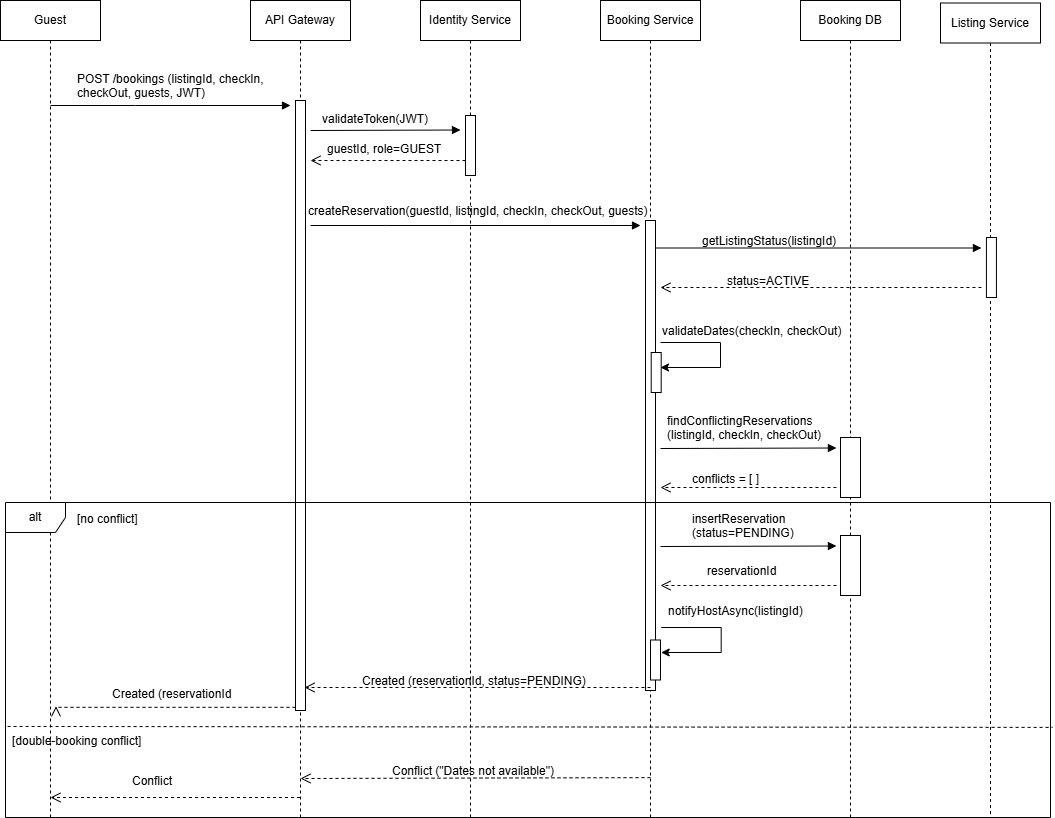

The diagram above was exported from draw.io. Its source (the exported page's mxGraphModel, read from the mxfile embedded in the PNG):
<mxGraphModel dx="969" dy="614" grid="1" gridSize="10" guides="1" tooltips="1" connect="1" arrows="1" fold="1" page="1" pageScale="1" pageWidth="1100" pageHeight="850" math="0" shadow="0">
  <root>
    <mxCell id="0" />
    <mxCell id="1" parent="0" />
    <mxCell id="2fwGe2Zom-wkBrb_y7Ql-1" value="&lt;div&gt;Guest&lt;/div&gt;" style="shape=umlLifeline;perimeter=lifelinePerimeter;whiteSpace=wrap;html=1;container=0;dropTarget=0;collapsible=0;recursiveResize=0;outlineConnect=0;portConstraint=eastwest;newEdgeStyle={&quot;edgeStyle&quot;:&quot;elbowEdgeStyle&quot;,&quot;elbow&quot;:&quot;vertical&quot;,&quot;curved&quot;:0,&quot;rounded&quot;:0};" parent="1" vertex="1">
      <mxGeometry x="10" y="17" width="100" height="817" as="geometry" />
    </mxCell>
    <mxCell id="2fwGe2Zom-wkBrb_y7Ql-2" value="API Gateway" style="shape=umlLifeline;perimeter=lifelinePerimeter;whiteSpace=wrap;html=1;container=0;dropTarget=0;collapsible=0;recursiveResize=0;outlineConnect=0;portConstraint=eastwest;newEdgeStyle={&quot;edgeStyle&quot;:&quot;elbowEdgeStyle&quot;,&quot;elbow&quot;:&quot;vertical&quot;,&quot;curved&quot;:0,&quot;rounded&quot;:0};" parent="1" vertex="1">
      <mxGeometry x="260" y="17" width="100" height="817" as="geometry" />
    </mxCell>
    <mxCell id="2fwGe2Zom-wkBrb_y7Ql-3" value="" style="html=1;points=[];perimeter=orthogonalPerimeter;outlineConnect=0;targetShapes=umlLifeline;portConstraint=eastwest;newEdgeStyle={&quot;edgeStyle&quot;:&quot;elbowEdgeStyle&quot;,&quot;elbow&quot;:&quot;vertical&quot;,&quot;curved&quot;:0,&quot;rounded&quot;:0};" parent="2fwGe2Zom-wkBrb_y7Ql-2" vertex="1">
      <mxGeometry x="45" y="100" width="10" height="610" as="geometry" />
    </mxCell>
    <mxCell id="2fwGe2Zom-wkBrb_y7Ql-4" value="Identity Service" style="shape=umlLifeline;perimeter=lifelinePerimeter;whiteSpace=wrap;html=1;container=0;dropTarget=0;collapsible=0;recursiveResize=0;outlineConnect=0;portConstraint=eastwest;newEdgeStyle={&quot;edgeStyle&quot;:&quot;elbowEdgeStyle&quot;,&quot;elbow&quot;:&quot;vertical&quot;,&quot;curved&quot;:0,&quot;rounded&quot;:0};" parent="1" vertex="1">
      <mxGeometry x="430" y="17" width="100" height="817" as="geometry" />
    </mxCell>
    <mxCell id="2fwGe2Zom-wkBrb_y7Ql-5" value="Booking Service&lt;div&gt;&lt;/div&gt;" style="shape=umlLifeline;perimeter=lifelinePerimeter;whiteSpace=wrap;html=1;container=0;dropTarget=0;collapsible=0;recursiveResize=0;outlineConnect=0;portConstraint=eastwest;newEdgeStyle={&quot;edgeStyle&quot;:&quot;elbowEdgeStyle&quot;,&quot;elbow&quot;:&quot;vertical&quot;,&quot;curved&quot;:0,&quot;rounded&quot;:0};" parent="1" vertex="1">
      <mxGeometry x="610" y="17" width="100" height="817" as="geometry" />
    </mxCell>
    <mxCell id="2fwGe2Zom-wkBrb_y7Ql-6" value="" style="html=1;points=[];perimeter=orthogonalPerimeter;outlineConnect=0;targetShapes=umlLifeline;portConstraint=eastwest;newEdgeStyle={&quot;edgeStyle&quot;:&quot;elbowEdgeStyle&quot;,&quot;elbow&quot;:&quot;vertical&quot;,&quot;curved&quot;:0,&quot;rounded&quot;:0};" parent="2fwGe2Zom-wkBrb_y7Ql-5" vertex="1">
      <mxGeometry x="45" y="220" width="10" height="470" as="geometry" />
    </mxCell>
    <mxCell id="2fwGe2Zom-wkBrb_y7Ql-7" value="" style="html=1;points=[];perimeter=orthogonalPerimeter;outlineConnect=0;targetShapes=umlLifeline;portConstraint=eastwest;newEdgeStyle={&quot;edgeStyle&quot;:&quot;elbowEdgeStyle&quot;,&quot;elbow&quot;:&quot;vertical&quot;,&quot;curved&quot;:0,&quot;rounded&quot;:0};" parent="2fwGe2Zom-wkBrb_y7Ql-5" vertex="1">
      <mxGeometry x="50.700000000000045" y="352" width="10" height="40" as="geometry" />
    </mxCell>
    <mxCell id="2fwGe2Zom-wkBrb_y7Ql-8" value="Booking DB&lt;div&gt;&lt;/div&gt;" style="shape=umlLifeline;perimeter=lifelinePerimeter;whiteSpace=wrap;html=1;container=0;dropTarget=0;collapsible=0;recursiveResize=0;outlineConnect=0;portConstraint=eastwest;newEdgeStyle={&quot;edgeStyle&quot;:&quot;elbowEdgeStyle&quot;,&quot;elbow&quot;:&quot;vertical&quot;,&quot;curved&quot;:0,&quot;rounded&quot;:0};" parent="1" vertex="1">
      <mxGeometry x="810" y="17" width="100" height="817" as="geometry" />
    </mxCell>
    <mxCell id="OFRC0ZmLs_R7JId0hOX2-4" value="" style="html=1;points=[];perimeter=orthogonalPerimeter;outlineConnect=0;targetShapes=umlLifeline;portConstraint=eastwest;newEdgeStyle={&quot;edgeStyle&quot;:&quot;elbowEdgeStyle&quot;,&quot;elbow&quot;:&quot;vertical&quot;,&quot;curved&quot;:0,&quot;rounded&quot;:0};" parent="2fwGe2Zom-wkBrb_y7Ql-8" vertex="1">
      <mxGeometry x="40" y="437" width="20" height="60" as="geometry" />
    </mxCell>
    <mxCell id="OFRC0ZmLs_R7JId0hOX2-5" value="" style="html=1;verticalAlign=bottom;endArrow=open;dashed=1;endSize=8;edgeStyle=elbowEdgeStyle;elbow=vertical;curved=0;rounded=0;" parent="2fwGe2Zom-wkBrb_y7Ql-8" edge="1">
      <mxGeometry relative="1" as="geometry">
        <mxPoint x="-140" y="487" as="targetPoint" />
        <Array as="points" />
        <mxPoint x="35.92999999999995" y="487" as="sourcePoint" />
      </mxGeometry>
    </mxCell>
    <mxCell id="OFRC0ZmLs_R7JId0hOX2-6" value="" style="html=1;verticalAlign=bottom;endArrow=block;edgeStyle=elbowEdgeStyle;elbow=vertical;curved=0;rounded=0;" parent="2fwGe2Zom-wkBrb_y7Ql-8" edge="1">
      <mxGeometry relative="1" as="geometry">
        <mxPoint x="-140" y="448" as="sourcePoint" />
        <Array as="points">
          <mxPoint x="-244.37" y="447.5" />
          <mxPoint x="-244.37" y="447" />
        </Array>
        <mxPoint x="35.92999999999995" y="448" as="targetPoint" />
      </mxGeometry>
    </mxCell>
    <mxCell id="2fwGe2Zom-wkBrb_y7Ql-10" value="&lt;font style=&quot;font-size: 9px;&quot;&gt;&lt;/font&gt;&lt;div&gt;&lt;/div&gt;" style="html=1;verticalAlign=bottom;endArrow=block;edgeStyle=elbowEdgeStyle;elbow=vertical;curved=0;rounded=0;entryX=1;entryY=1;entryDx=0;entryDy=0;" parent="1" edge="1">
      <mxGeometry relative="1" as="geometry">
        <mxPoint x="59.999999999999986" y="122" as="sourcePoint" />
        <Array as="points">
          <mxPoint x="145" y="122" />
        </Array>
        <mxPoint x="300" y="122" as="targetPoint" />
      </mxGeometry>
    </mxCell>
    <mxCell id="2fwGe2Zom-wkBrb_y7Ql-11" value="" style="html=1;verticalAlign=bottom;endArrow=open;dashed=1;endSize=8;edgeStyle=elbowEdgeStyle;elbow=vertical;curved=0;rounded=0;" parent="1" source="2fwGe2Zom-wkBrb_y7Ql-12" edge="1">
      <mxGeometry relative="1" as="geometry">
        <mxPoint x="319.99999999999994" y="177" as="targetPoint" />
        <Array as="points" />
        <mxPoint x="489.70000000000005" y="177" as="sourcePoint" />
      </mxGeometry>
    </mxCell>
    <mxCell id="2fwGe2Zom-wkBrb_y7Ql-12" value="" style="html=1;points=[];perimeter=orthogonalPerimeter;outlineConnect=0;targetShapes=umlLifeline;portConstraint=eastwest;newEdgeStyle={&quot;edgeStyle&quot;:&quot;elbowEdgeStyle&quot;,&quot;elbow&quot;:&quot;vertical&quot;,&quot;curved&quot;:0,&quot;rounded&quot;:0};" parent="1" vertex="1">
      <mxGeometry x="475.00000000000006" y="132" width="10" height="60" as="geometry" />
    </mxCell>
    <mxCell id="2fwGe2Zom-wkBrb_y7Ql-13" value="" style="html=1;verticalAlign=bottom;endArrow=block;edgeStyle=elbowEdgeStyle;elbow=vertical;curved=0;rounded=0;" parent="1" edge="1">
      <mxGeometry relative="1" as="geometry">
        <mxPoint x="319.99999999999994" y="147" as="sourcePoint" />
        <Array as="points">
          <mxPoint x="324.7" y="146.5" />
          <mxPoint x="324.7" y="146" />
        </Array>
        <mxPoint x="470" y="146" as="targetPoint" />
      </mxGeometry>
    </mxCell>
    <mxCell id="2fwGe2Zom-wkBrb_y7Ql-14" value="validateToken(JWT)" style="text;whiteSpace=wrap;html=1;" parent="1" vertex="1">
      <mxGeometry x="330" y="122" width="140" height="40" as="geometry" />
    </mxCell>
    <mxCell id="2fwGe2Zom-wkBrb_y7Ql-16" value="&lt;br class=&quot;Apple-interchange-newline&quot;&gt;" style="text;whiteSpace=wrap;html=1;" parent="1" vertex="1">
      <mxGeometry x="390" y="442" width="30" height="40" as="geometry" />
    </mxCell>
    <mxCell id="2fwGe2Zom-wkBrb_y7Ql-17" value="&lt;font style=&quot;font-size: 9px;&quot;&gt;&lt;/font&gt;&lt;div&gt;&lt;/div&gt;" style="html=1;verticalAlign=bottom;endArrow=block;edgeStyle=elbowEdgeStyle;elbow=vertical;curved=0;rounded=0;entryX=1;entryY=1;entryDx=0;entryDy=0;" parent="1" edge="1">
      <mxGeometry relative="1" as="geometry">
        <mxPoint x="320" y="242" as="sourcePoint" />
        <Array as="points">
          <mxPoint x="395" y="242" />
        </Array>
        <mxPoint x="650" y="242" as="targetPoint" />
      </mxGeometry>
    </mxCell>
    <mxCell id="2fwGe2Zom-wkBrb_y7Ql-19" value="Listing Service&lt;div&gt;&lt;/div&gt;" style="shape=umlLifeline;perimeter=lifelinePerimeter;whiteSpace=wrap;html=1;container=0;dropTarget=0;collapsible=0;recursiveResize=0;outlineConnect=0;portConstraint=eastwest;newEdgeStyle={&quot;edgeStyle&quot;:&quot;elbowEdgeStyle&quot;,&quot;elbow&quot;:&quot;vertical&quot;,&quot;curved&quot;:0,&quot;rounded&quot;:0};" parent="1" vertex="1">
      <mxGeometry x="950" y="19.5" width="100" height="814.5" as="geometry" />
    </mxCell>
    <mxCell id="2fwGe2Zom-wkBrb_y7Ql-47" value="" style="html=1;verticalAlign=bottom;endArrow=open;dashed=1;endSize=8;edgeStyle=elbowEdgeStyle;elbow=vertical;curved=0;rounded=0;" parent="2fwGe2Zom-wkBrb_y7Ql-19" edge="1">
      <mxGeometry relative="1" as="geometry">
        <mxPoint x="-279.9985714285715" y="284.4957142857145" as="targetPoint" />
        <Array as="points" />
        <mxPoint x="40.930000000000064" y="284.5" as="sourcePoint" />
      </mxGeometry>
    </mxCell>
    <mxCell id="2fwGe2Zom-wkBrb_y7Ql-48" value="" style="html=1;verticalAlign=bottom;endArrow=block;edgeStyle=elbowEdgeStyle;elbow=vertical;curved=0;rounded=0;" parent="2fwGe2Zom-wkBrb_y7Ql-19" edge="1">
      <mxGeometry relative="1" as="geometry">
        <mxPoint x="-284.9985714285715" y="245" as="sourcePoint" />
        <Array as="points">
          <mxPoint x="-239.3699999999999" y="245" />
          <mxPoint x="-239.3699999999999" y="244.5" />
        </Array>
        <mxPoint x="40.930000000000064" y="245.5" as="targetPoint" />
      </mxGeometry>
    </mxCell>
    <mxCell id="2fwGe2Zom-wkBrb_y7Ql-46" value="" style="html=1;points=[];perimeter=orthogonalPerimeter;outlineConnect=0;targetShapes=umlLifeline;portConstraint=eastwest;newEdgeStyle={&quot;edgeStyle&quot;:&quot;elbowEdgeStyle&quot;,&quot;elbow&quot;:&quot;vertical&quot;,&quot;curved&quot;:0,&quot;rounded&quot;:0};" parent="2fwGe2Zom-wkBrb_y7Ql-19" vertex="1">
      <mxGeometry x="45.930000000000064" y="234.5" width="10" height="60" as="geometry" />
    </mxCell>
    <mxCell id="2fwGe2Zom-wkBrb_y7Ql-28" value="alt" style="shape=umlFrame;whiteSpace=wrap;html=1;pointerEvents=0;" parent="1" vertex="1">
      <mxGeometry x="15" y="519" width="1045" height="315" as="geometry" />
    </mxCell>
    <mxCell id="2fwGe2Zom-wkBrb_y7Ql-31" value="&lt;br class=&quot;Apple-interchange-newline&quot;&gt;" style="text;whiteSpace=wrap;html=1;" parent="1" vertex="1">
      <mxGeometry x="810.7" y="627" width="30" height="40" as="geometry" />
    </mxCell>
    <mxCell id="2fwGe2Zom-wkBrb_y7Ql-34" value="" style="endArrow=classic;html=1;rounded=0;" parent="1" edge="1">
      <mxGeometry width="50" height="50" relative="1" as="geometry">
        <mxPoint x="670" y="359" as="sourcePoint" />
        <mxPoint x="670" y="384" as="targetPoint" />
        <Array as="points">
          <mxPoint x="730" y="359" />
          <mxPoint x="730" y="384" />
        </Array>
      </mxGeometry>
    </mxCell>
    <mxCell id="2fwGe2Zom-wkBrb_y7Ql-36" value="" style="html=1;verticalAlign=bottom;endArrow=open;dashed=1;endSize=8;edgeStyle=elbowEdgeStyle;elbow=vertical;curved=0;rounded=0;" parent="1" edge="1">
      <mxGeometry relative="1" as="geometry">
        <mxPoint x="314.07" y="704.42" as="targetPoint" />
        <Array as="points" />
        <mxPoint x="660" y="704" as="sourcePoint" />
      </mxGeometry>
    </mxCell>
    <mxCell id="2fwGe2Zom-wkBrb_y7Ql-38" value="" style="html=1;verticalAlign=bottom;endArrow=open;dashed=1;endSize=8;edgeStyle=elbowEdgeStyle;elbow=vertical;curved=0;rounded=0;" parent="1" edge="1">
      <mxGeometry relative="1" as="geometry">
        <mxPoint x="65.5" y="722.82" as="targetPoint" />
        <Array as="points">
          <mxPoint x="75.5" y="723.82" />
        </Array>
        <mxPoint x="305.0000000000002" y="723.8199999999998" as="sourcePoint" />
      </mxGeometry>
    </mxCell>
    <mxCell id="2fwGe2Zom-wkBrb_y7Ql-42" value="POST /bookings (listingId, checkIn, checkOut, guests, JWT)" style="text;whiteSpace=wrap;html=1;" parent="1" vertex="1">
      <mxGeometry x="85" y="82" width="220" height="40" as="geometry" />
    </mxCell>
    <mxCell id="2fwGe2Zom-wkBrb_y7Ql-43" value="guestId, role=GUEST" style="text;whiteSpace=wrap;html=1;" parent="1" vertex="1">
      <mxGeometry x="335" y="152" width="150" height="40" as="geometry" />
    </mxCell>
    <mxCell id="2fwGe2Zom-wkBrb_y7Ql-44" value="createReservation(guestId, listingId, checkIn, checkOut, guests)" style="text;whiteSpace=wrap;html=1;" parent="1" vertex="1">
      <mxGeometry x="315.7" y="214" width="360" height="30" as="geometry" />
    </mxCell>
    <mxCell id="OFRC0ZmLs_R7JId0hOX2-1" value="getListingStatus(listingId)" style="text;whiteSpace=wrap;html=1;" parent="1" vertex="1">
      <mxGeometry x="710" y="244" width="170" height="40" as="geometry" />
    </mxCell>
    <mxCell id="OFRC0ZmLs_R7JId0hOX2-2" value="status=ACTIVE" style="text;whiteSpace=wrap;html=1;" parent="1" vertex="1">
      <mxGeometry x="735" y="284" width="120" height="40" as="geometry" />
    </mxCell>
    <mxCell id="OFRC0ZmLs_R7JId0hOX2-3" value="validateDates(checkIn, checkOut)" style="text;whiteSpace=wrap;html=1;" parent="1" vertex="1">
      <mxGeometry x="670" y="334" width="210" height="40" as="geometry" />
    </mxCell>
    <mxCell id="OFRC0ZmLs_R7JId0hOX2-7" value="findConflictingReservations&lt;div&gt;(listingId, checkIn, checkOut)&lt;/div&gt;" style="text;whiteSpace=wrap;html=1;" parent="1" vertex="1">
      <mxGeometry x="675" y="424" width="180" height="40" as="geometry" />
    </mxCell>
    <mxCell id="OFRC0ZmLs_R7JId0hOX2-8" value="conflicts = [ ]" style="text;whiteSpace=wrap;html=1;" parent="1" vertex="1">
      <mxGeometry x="700" y="482" width="100" height="40" as="geometry" />
    </mxCell>
    <mxCell id="OFRC0ZmLs_R7JId0hOX2-9" value="" style="html=1;points=[];perimeter=orthogonalPerimeter;outlineConnect=0;targetShapes=umlLifeline;portConstraint=eastwest;newEdgeStyle={&quot;edgeStyle&quot;:&quot;elbowEdgeStyle&quot;,&quot;elbow&quot;:&quot;vertical&quot;,&quot;curved&quot;:0,&quot;rounded&quot;:0};" parent="1" vertex="1">
      <mxGeometry x="850" y="552" width="20" height="60" as="geometry" />
    </mxCell>
    <mxCell id="OFRC0ZmLs_R7JId0hOX2-10" value="" style="html=1;verticalAlign=bottom;endArrow=open;dashed=1;endSize=8;edgeStyle=elbowEdgeStyle;elbow=vertical;curved=0;rounded=0;" parent="1" edge="1">
      <mxGeometry relative="1" as="geometry">
        <mxPoint x="670" y="602" as="targetPoint" />
        <Array as="points" />
        <mxPoint x="845.93" y="602" as="sourcePoint" />
      </mxGeometry>
    </mxCell>
    <mxCell id="OFRC0ZmLs_R7JId0hOX2-11" value="" style="html=1;verticalAlign=bottom;endArrow=block;edgeStyle=elbowEdgeStyle;elbow=vertical;curved=0;rounded=0;" parent="1" edge="1">
      <mxGeometry relative="1" as="geometry">
        <mxPoint x="670" y="563" as="sourcePoint" />
        <Array as="points">
          <mxPoint x="565.63" y="562.5" />
          <mxPoint x="565.63" y="562" />
        </Array>
        <mxPoint x="845.93" y="563" as="targetPoint" />
      </mxGeometry>
    </mxCell>
    <mxCell id="OFRC0ZmLs_R7JId0hOX2-14" value="" style="html=1;points=[];perimeter=orthogonalPerimeter;outlineConnect=0;targetShapes=umlLifeline;portConstraint=eastwest;newEdgeStyle={&quot;edgeStyle&quot;:&quot;elbowEdgeStyle&quot;,&quot;elbow&quot;:&quot;vertical&quot;,&quot;curved&quot;:0,&quot;rounded&quot;:0};" parent="1" vertex="1">
      <mxGeometry x="660" y="656.5" width="10" height="40" as="geometry" />
    </mxCell>
    <mxCell id="OFRC0ZmLs_R7JId0hOX2-15" value="" style="endArrow=classic;html=1;rounded=0;" parent="1" edge="1">
      <mxGeometry width="50" height="50" relative="1" as="geometry">
        <mxPoint x="670.7" y="644" as="sourcePoint" />
        <mxPoint x="670.7" y="669" as="targetPoint" />
        <Array as="points">
          <mxPoint x="730.7" y="644" />
          <mxPoint x="730.7" y="669" />
        </Array>
      </mxGeometry>
    </mxCell>
    <mxCell id="OFRC0ZmLs_R7JId0hOX2-17" value="insertReservation&lt;div&gt;(status=PENDING)&lt;/div&gt;" style="text;whiteSpace=wrap;html=1;" parent="1" vertex="1">
      <mxGeometry x="700" y="522" width="210" height="40" as="geometry" />
    </mxCell>
    <mxCell id="OFRC0ZmLs_R7JId0hOX2-18" value="reservationId" style="text;whiteSpace=wrap;html=1;" parent="1" vertex="1">
      <mxGeometry x="715" y="574" width="100" height="40" as="geometry" />
    </mxCell>
    <mxCell id="OFRC0ZmLs_R7JId0hOX2-19" value="notifyHostAsync(listingId)" style="text;whiteSpace=wrap;html=1;" parent="1" vertex="1">
      <mxGeometry x="675.7" y="614" width="170" height="40" as="geometry" />
    </mxCell>
    <mxCell id="OFRC0ZmLs_R7JId0hOX2-20" value="[no conflict]" style="text;whiteSpace=wrap;html=1;" parent="1" vertex="1">
      <mxGeometry x="85" y="522" width="90" height="40" as="geometry" />
    </mxCell>
    <mxCell id="OFRC0ZmLs_R7JId0hOX2-21" value="Created (reservationId, status=PENDING)" style="text;whiteSpace=wrap;html=1;" parent="1" vertex="1">
      <mxGeometry x="370" y="684" width="250" height="40" as="geometry" />
    </mxCell>
    <mxCell id="OFRC0ZmLs_R7JId0hOX2-22" value="Created (reservationId" style="text;whiteSpace=wrap;html=1;" parent="1" vertex="1">
      <mxGeometry x="120" y="696.5" width="150" height="37.5" as="geometry" />
    </mxCell>
    <mxCell id="OFRC0ZmLs_R7JId0hOX2-23" value="" style="endArrow=none;dashed=1;html=1;rounded=0;exitX=0.002;exitY=0.711;exitDx=0;exitDy=0;exitPerimeter=0;entryX=1.002;entryY=0.714;entryDx=0;entryDy=0;entryPerimeter=0;" parent="1" source="2fwGe2Zom-wkBrb_y7Ql-28" target="2fwGe2Zom-wkBrb_y7Ql-28" edge="1">
      <mxGeometry width="50" height="50" relative="1" as="geometry">
        <mxPoint x="550" y="774" as="sourcePoint" />
        <mxPoint x="600" y="724" as="targetPoint" />
      </mxGeometry>
    </mxCell>
    <mxCell id="OFRC0ZmLs_R7JId0hOX2-24" value="[double-booking conflict]" style="text;whiteSpace=wrap;html=1;" parent="1" vertex="1">
      <mxGeometry x="20" y="744" width="160" height="40" as="geometry" />
    </mxCell>
    <mxCell id="OFRC0ZmLs_R7JId0hOX2-26" value="" style="html=1;verticalAlign=bottom;endArrow=open;dashed=1;endSize=8;edgeStyle=elbowEdgeStyle;elbow=vertical;curved=0;rounded=0;" parent="1" edge="1">
      <mxGeometry relative="1" as="geometry">
        <mxPoint x="310" y="795" as="targetPoint" />
        <Array as="points" />
        <mxPoint x="660" y="794.12" as="sourcePoint" />
      </mxGeometry>
    </mxCell>
    <mxCell id="OFRC0ZmLs_R7JId0hOX2-27" value="" style="html=1;verticalAlign=bottom;endArrow=open;dashed=1;endSize=8;edgeStyle=elbowEdgeStyle;elbow=vertical;curved=0;rounded=0;" parent="1" source="2fwGe2Zom-wkBrb_y7Ql-2" edge="1">
      <mxGeometry relative="1" as="geometry">
        <mxPoint x="60" y="814.42" as="targetPoint" />
        <Array as="points" />
        <mxPoint x="300" y="814" as="sourcePoint" />
      </mxGeometry>
    </mxCell>
    <mxCell id="OFRC0ZmLs_R7JId0hOX2-28" value="Conflict (&quot;Dates not available&quot;)" style="text;whiteSpace=wrap;html=1;" parent="1" vertex="1">
      <mxGeometry x="400" y="774" width="220" height="40" as="geometry" />
    </mxCell>
    <mxCell id="OFRC0ZmLs_R7JId0hOX2-30" value="Conflict" style="text;whiteSpace=wrap;html=1;" parent="1" vertex="1">
      <mxGeometry x="140" y="784" width="60" height="40" as="geometry" />
    </mxCell>
  </root>
</mxGraphModel>